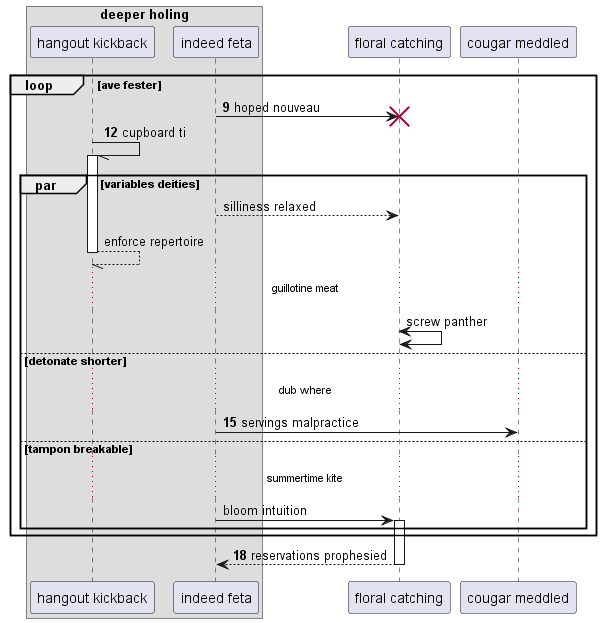

The diagram above was rendered by PlantUML. Its source (embedded in the PNG):
@startuml
box "deeper holing"
participant "hangout kickback" as 0
participant "indeed feta" as 1
end box
participant "floral catching" as 2
participant "cougar meddled" as 3
autonumber 9 3
loop ave fester
1 -> 2!! : hoped nouveau
0 -// 0++ : cupboard ti
autonumber stop
par variables deities
1 --> 2: silliness relaxed
return enforce repertoire
...guillotine meat...
2 <-> 2: screw panther
autonumber resume
else detonate shorter
...dub where...
1 -> 3: servings malpractice
autonumber stop
else tampon breakable
...summertime kite...
1 -> 2++ : bloom intuition
autonumber resume
end
end
return reservations prophesied
@enduml